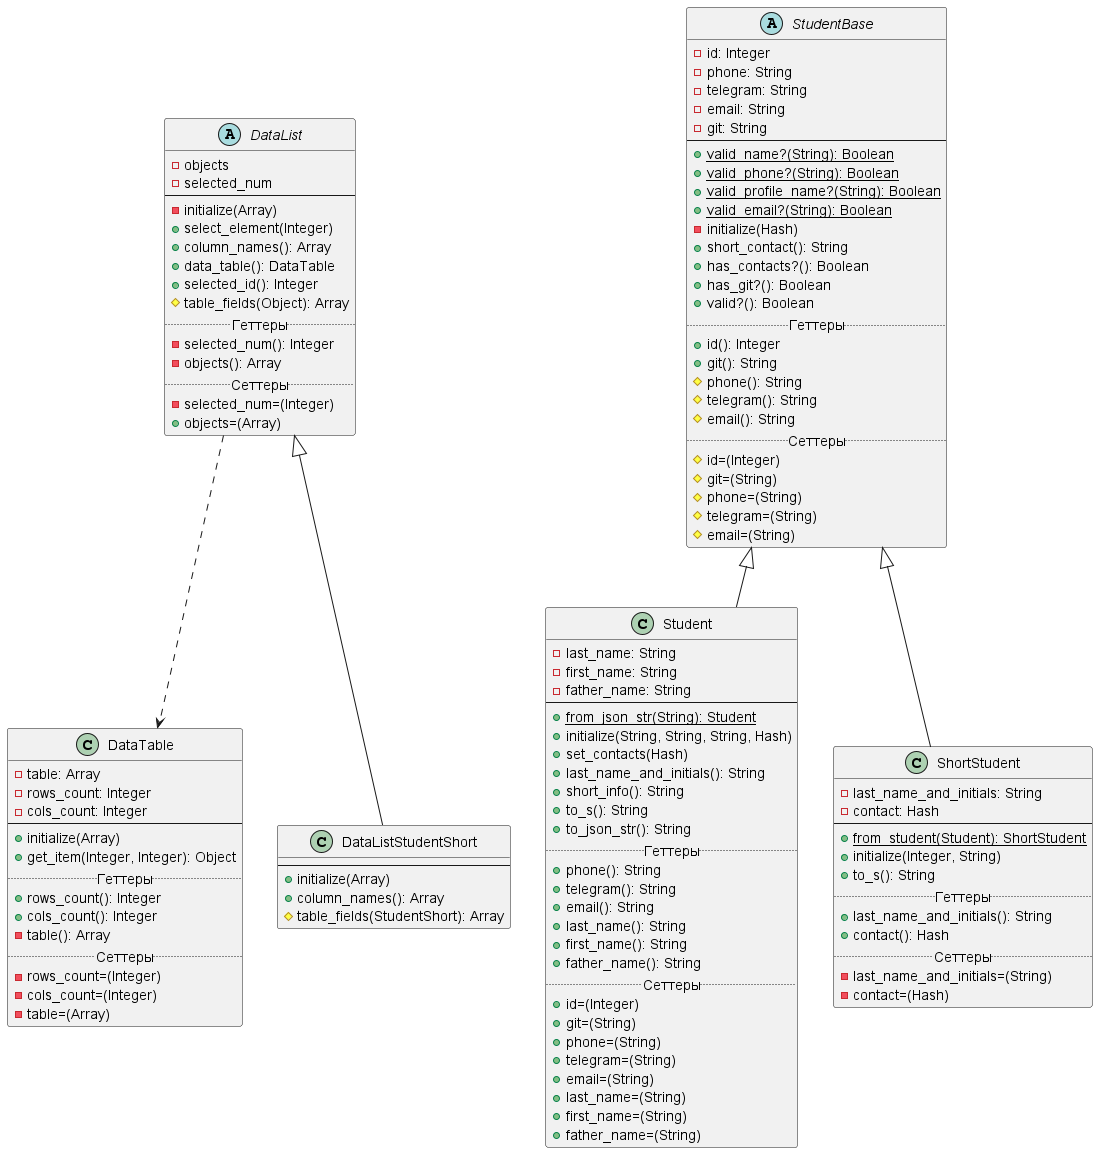

The diagram above was rendered by PlantUML. Its source (embedded in the PNG):
@startuml
'https://plantuml.com/class-diagram

DataList ..> DataTable

abstract class StudentBase {
    -id: Integer
    -phone: String
    -telegram: String
    -email: String
    -git: String
    --
    +{static}valid_name?(String): Boolean
    +{static}valid_phone?(String): Boolean
    +{static}valid_profile_name?(String): Boolean
    +{static}valid_email?(String): Boolean
    -initialize(Hash)
    +short_contact(): String
    +has_contacts?(): Boolean
    +has_git?(): Boolean
    +valid?(): Boolean
    .. Геттеры ..
    +id(): Integer
    +git(): String
    #phone(): String
    #telegram(): String
    #email(): String
    .. Сеттеры ..
    #id=(Integer)
    #git=(String)
    #phone=(String)
    #telegram=(String)
    #email=(String)
}

class Student extends StudentBase {
    -last_name: String
    -first_name: String
    -father_name: String
    --
    +{static}from_json_str(String): Student
    +initialize(String, String, String, Hash)
    +set_contacts(Hash)
    +last_name_and_initials(): String
    +short_info(): String
    +to_s(): String
    +to_json_str(): String
    .. Геттеры ..
    +phone(): String
    +telegram(): String
    +email(): String
    +last_name(): String
    +first_name(): String
    +father_name(): String
    .. Сеттеры ..
    +id=(Integer)
    +git=(String)
    +phone=(String)
    +telegram=(String)
    +email=(String)
    +last_name=(String)
    +first_name=(String)
    +father_name=(String)
}

class ShortStudent extends StudentBase {
    -last_name_and_initials: String
    -contact: Hash
    --
    +{static}from_student(Student): ShortStudent
    +initialize(Integer, String)
    +to_s(): String
    .. Геттеры ..
    +last_name_and_initials(): String
    +contact(): Hash
    .. Сеттеры ..
    -last_name_and_initials=(String)
    -contact=(Hash)
}

class DataTable {
    -table: Array
    -rows_count: Integer
    -cols_count: Integer
    --
    +initialize(Array)
    +get_item(Integer, Integer): Object
    .. Геттеры ..
    +rows_count(): Integer
    +cols_count(): Integer
    -table(): Array
    .. Сеттеры ..
    -rows_count=(Integer)
    -cols_count=(Integer)
    -table=(Array)
}

abstract class DataList {
    -objects
    -selected_num
    --
    -initialize(Array)
    +select_element(Integer)
    +column_names(): Array
    +data_table(): DataTable
    +selected_id(): Integer
    #table_fields(Object): Array
    .. Геттеры ..
    -selected_num(): Integer
    -objects(): Array
    .. Сеттеры ..
    -selected_num=(Integer)
    +objects=(Array)
}

class DataListStudentShort extends DataList {
    --
    +initialize(Array)
    +column_names(): Array
    #table_fields(StudentShort): Array
}

@enduml